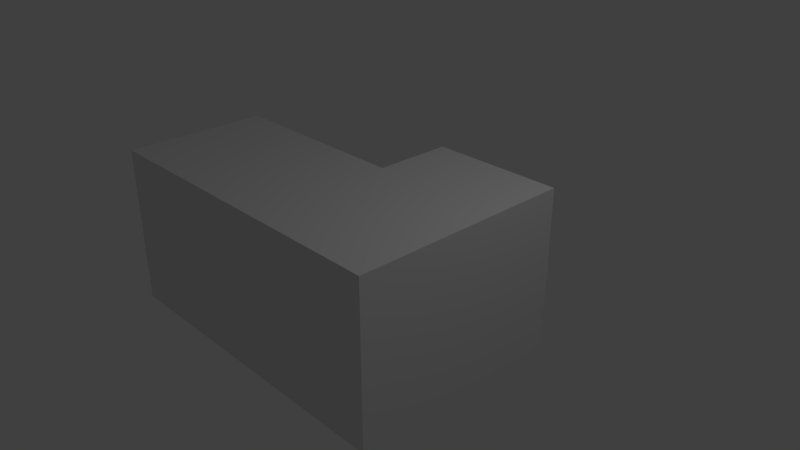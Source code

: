 # Source: hallway_west_wing_second_floor.blend  (saved by Blender 2.79.0; exported with 4.5.12 LTS)
import bpy
from mathutils import Matrix  # noqa: F401  (used for matrix-valued properties, if any)

bpy.ops.wm.read_factory_settings(use_empty=True)
scene = bpy.context.scene
scene.name = 'Scene'

# ---- collections
col_collection_1 = bpy.data.collections.new('Collection 1'); scene.collection.children.link(col_collection_1)

# ---- world
world_world = bpy.data.worlds.new('World'); scene.world = world_world
world_world.color = (0.05088, 0.05088, 0.05088)
world_world.use_sun_shadow = False
world_world.sun_shadow_jitter_overblur = 0.0
world_world.cycles.sampling_method = 'MANUAL'

# ---- cameras
cam_camera = bpy.data.cameras.new('Camera')
cam_camera.clip_end = 100.0
cam_camera.lens = 35.0
cam_camera.sensor_width = 32.0
cam_camera.sensor_height = 18.0
cam_camera.ortho_scale = 7.314
cam_camera.dof.focus_distance = 0.0
cam_camera.dof.aperture_fstop = 128.0

# ---- lights
light_lamp = bpy.data.lights.new('Lamp', 'POINT')
light_lamp.transmission_factor = 0.0
light_lamp.cutoff_distance = 30.0
light_lamp.energy = 100.0
light_lamp.shadow_buffer_clip_start = 1.001
light_lamp.shadow_soft_size = 0.1
light_lamp.shadow_maximum_resolution = 0.006
light_lamp.use_absolute_resolution = True

# ---- meshes
me_plane_000 = bpy.data.meshes.new('Plane.000')
me_plane_000.from_pydata([(-1.058, -1.742, 1.272), (-1.058, 0.01926, 1.272), (-1.058, -1.742, 0.25), (-1.058, 0.01926, 0.25), (-1.058, -1.742, -1.646), (-1.058, 2.594, -1.646), (-1.058, 2.594, 0.25)], [], [(1, 0, 2, 3), (3, 2, 4, 5, 6)])
_uv = me_plane_000.uv_layers.new(name='UVMap')
_uv.uv.foreach_set('vector', [0.7339, 0.3549, 0.7339, 0.5977, 0.6054, 0.5977, 0.6054, 0.3549, 0.6054, 0.3549, 0.6054, 0.5977, 0.367, 0.5977, 0.367, 0.0, 0.6054, 0.0])
_ca = me_plane_000.color_attributes.new('Col', 'BYTE_COLOR', 'CORNER')
_ca.data.foreach_set('color', [0.9911, 0.9911, 0.9911, 0.9961, 0.9911, 0.9911, 0.9911, 0.9961, 0.9911, 0.9911, 0.9911, 0.9961, 0.9911, 0.9911, 0.9911, 0.9961, 0.9911, 0.9911, 0.9911, 0.9961, 0.9911, 0.9911, 0.9911, 0.9961, 0.9911, 0.9911, 0.9911, 0.9961, 0.9911, 0.9911, 0.9911, 0.9961, 0.9911, 0.9911, 0.9911, 0.9961])
me_plane_000.use_remesh_preserve_volume = False
me_plane_000.use_remesh_preserve_attributes = False
me_plane_000.use_mirror_vertex_groups = False
me_plane_000.use_paint_bone_selection = False
me_plane_000.use_paint_mask = True
me_plane_000.update()
me_plane_002 = bpy.data.meshes.new('Plane.002')
me_plane_002.from_pydata([(1.058, 0.01926, 1.272), (1.058, -1.742, 1.272), (-1.058, -1.742, 1.272), (-1.058, 0.01926, 1.272), (1.058, 0.01926, 0.25), (1.058, -1.742, 0.25), (-1.058, -1.742, 0.25), (-1.058, 0.01926, 0.25), (1.058, -1.742, -1.646), (-1.058, -1.742, -1.646), (1.058, 2.594, -1.646), (-1.058, 2.594, -1.646), (1.058, 2.594, 0.25), (-1.058, 2.594, 0.25)], [], [(2, 1, 5, 6), (1, 0, 4, 5), (0, 3, 7, 4), (6, 5, 8, 9), (9, 8, 10, 11), (4, 7, 13, 12), (4, 12, 10, 8, 5)])
_uv = me_plane_002.uv_layers.new(name='UVMap')
_uv.uv.foreach_set('vector', [0.2661, 1.0, 1.499e-08, 1.0, 1.499e-08, 0.8592, 0.2661, 0.8592, 7.496e-08, 0.5977, 0.0, 0.3549, 0.1285, 0.3549, 0.1285, 0.5977, 0.5322, 0.8894, 0.5322, 0.5977, 0.6607, 0.5977, 0.6607, 0.8894, 0.2661, 0.8592, 1.499e-08, 0.8592, 0.0, 0.5977, 0.2661, 0.5977, 0.7339, 0.0, 1.0, 0.0, 1.0, 0.5977, 0.7339, 0.5977, 0.2661, 0.5977, 0.5322, 0.5977, 0.5322, 0.9526, 0.2661, 0.9526, 0.1285, 0.3549, 0.1285, 6.574e-08, 0.367, 0.0, 0.367, 0.5977, 0.1285, 0.5977])
_ca = me_plane_002.color_attributes.new('Col', 'BYTE_COLOR', 'CORNER')
_ca.data.foreach_set('color', [0.9911, 0.9911, 0.9911, 0.9961, 0.9911, 0.9911, 0.9911, 0.9961, 0.9911, 0.9911, 0.9911, 0.9961, 0.9911, 0.9911, 0.9911, 0.9961, 0.9911, 0.9911, 0.9911, 0.9961, 0.9911, 0.9911, 0.9911, 0.9961, 0.9911, 0.9911, 0.9911, 0.9961, 0.9911, 0.9911, 0.9911, 0.9961, 0.9911, 0.9911, 0.9911, 0.9961, 0.9911, 0.9911, 0.9911, 0.9961, 0.9911, 0.9911, 0.9911, 0.9961, 0.9911, 0.9911, 0.9911, 0.9961, 0.9911, 0.9911, 0.9911, 0.9961, 0.9911, 0.9911, 0.9911, 0.9961, 0.9911, 0.9911, 0.9911, 0.9961, 0.9911, 0.9911, 0.9911, 0.9961, 0.9911, 0.9911, 0.9911, 0.9961, 0.9911, 0.9911, 0.9911, 0.9961, 0.9911, 0.9911, 0.9911, 0.9961, 0.9911, 0.9911, 0.9911, 0.9961, 0.9911, 0.9911, 0.9911, 0.9961, 0.9911, 0.9911, 0.9911, 0.9961, 0.9911, 0.9911, 0.9911, 0.9961, 0.9911, 0.9911, 0.9911, 0.9961, 0.9911, 0.9911, 0.9911, 0.9961, 0.9911, 0.9911, 0.9911, 0.9961, 0.9911, 0.9911, 0.9911, 0.9961, 0.9911, 0.9911, 0.9911, 0.9961, 0.9911, 0.9911, 0.9911, 0.9961])
me_plane_002.use_remesh_preserve_volume = False
me_plane_002.use_remesh_preserve_attributes = False
me_plane_002.use_mirror_vertex_groups = False
me_plane_002.use_paint_bone_selection = False
me_plane_002.use_paint_mask = True
me_plane_002.update()

# ---- objects
ob_plane_000 = bpy.data.objects.new('Plane.000', me_plane_000)
ob_plane_002 = bpy.data.objects.new('Plane.002', me_plane_002)
ob_lamp = bpy.data.objects.new('Lamp', light_lamp)
ob_camera = bpy.data.objects.new('Camera', cam_camera)

# ---- transforms, parenting, visibility, modifiers, constraints
ob_plane_000.location = (0.0, 0.0, 0.0)
ob_plane_000.rotation_euler = (-1.571, 1.571, 0.0)
ob_plane_000.scale = (1.05, 1.05, 1.05)
ob_plane_000.lineart.crease_threshold = 0.0
ob_plane_002.location = (0.0, 0.0, 0.0)
ob_plane_002.rotation_euler = (-1.571, 1.571, 0.0)
ob_plane_002.scale = (1.05, 1.05, 1.05)
ob_plane_002.lineart.crease_threshold = 0.0
ob_lamp.location = (4.076, 1.005, 5.904)
ob_lamp.rotation_euler = (0.6503, 0.05522, 1.866)
ob_lamp.lock_rotations_4d = False
ob_lamp.empty_display_type = 'ARROWS'
ob_lamp.color = (0.0, 0.0, 0.0, 0.0)
ob_lamp.lineart.crease_threshold = 0.0
ob_camera.location = (7.481, -6.508, 5.344)
ob_camera.rotation_euler = (1.109, 0.0, 0.8149)
ob_camera.lock_rotations_4d = False
ob_camera.empty_display_type = 'ARROWS'
ob_camera.color = (0.0, 0.0, 0.0, 0.0)
ob_camera.display_type = 'WIRE'
ob_camera.lineart.crease_threshold = 0.0

# ---- collection membership
col_collection_1.objects.link(ob_plane_000)
col_collection_1.objects.link(ob_plane_002)
col_collection_1.objects.link(ob_lamp)
col_collection_1.objects.link(ob_camera)

# ---- scene / render settings (as saved in the file)
scene.camera = ob_camera
scene.frame_start = 1; scene.frame_end = 250; scene.frame_set(1)
scene.render.engine = 'BLENDER_EEVEE_NEXT'
scene.render.resolution_percentage = 50
scene.render.dither_intensity = 0.0
scene.cycles.use_denoising = False
scene.cycles.samples = 128
scene.cycles.sampling_pattern = 'TABULATED_SOBOL'
scene.cycles.light_sampling_threshold = 0.0
scene.cycles.use_adaptive_sampling = False
scene.cycles.use_light_tree = False
scene.cycles.blur_glossy = 0.0
scene.cycles.sample_clamp_indirect = 0.0
scene.view_settings.view_transform = 'Standard'
bpy.context.view_layer.update()

